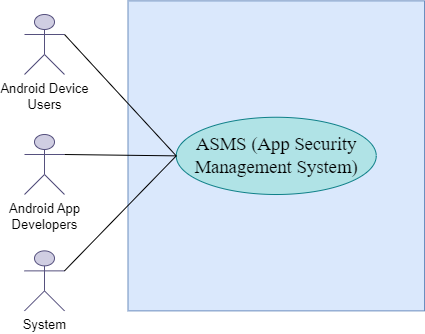

The diagram above was exported from draw.io. Its source (the exported page's mxGraphModel, read from the mxfile embedded in the PNG):
<mxGraphModel dx="842" dy="1519" grid="1" gridSize="10" guides="1" tooltips="1" connect="1" arrows="1" fold="1" page="1" pageScale="1" pageWidth="850" pageHeight="1100" math="0" shadow="0">
  <root>
    <mxCell id="0" />
    <mxCell id="1" parent="0" />
    <mxCell id="ekWfqHdSPtGrpWZHFan1-1" value="" style="whiteSpace=wrap;html=1;movable=1;resizable=1;rotatable=1;deletable=1;editable=1;locked=0;connectable=1;fillColor=#dae8fc;strokeColor=#6c8ebf;" parent="1" vertex="1">
      <mxGeometry x="253.5" y="-673.63" width="296.5" height="310" as="geometry" />
    </mxCell>
    <mxCell id="ekWfqHdSPtGrpWZHFan1-3" value="&lt;font style=&quot;font-size: 13px;&quot;&gt;Android Device&lt;/font&gt;&lt;div&gt;&lt;font style=&quot;font-size: 13px;&quot;&gt;Users&lt;/font&gt;&lt;/div&gt;" style="shape=umlActor;verticalLabelPosition=bottom;verticalAlign=top;html=1;outlineConnect=0;strokeColor=#56517e;movable=1;resizable=1;rotatable=1;deletable=1;editable=1;locked=0;connectable=1;fillColor=#d0cee2;" parent="1" vertex="1">
      <mxGeometry x="150" y="-660" width="40" height="60" as="geometry" />
    </mxCell>
    <mxCell id="ekWfqHdSPtGrpWZHFan1-13" value="&lt;font style=&quot;font-size: 13px;&quot;&gt;Android App&lt;/font&gt;&lt;div&gt;&lt;span style=&quot;font-size: 13px; background-color: initial;&quot;&gt;Developers&lt;/span&gt;&lt;/div&gt;" style="shape=umlActor;verticalLabelPosition=bottom;verticalAlign=top;html=1;outlineConnect=0;strokeColor=#56517e;movable=1;resizable=1;rotatable=1;deletable=1;editable=1;locked=0;connectable=1;fillColor=#d0cee2;" parent="1" vertex="1">
      <mxGeometry x="150" y="-540" width="40" height="60" as="geometry" />
    </mxCell>
    <mxCell id="ekWfqHdSPtGrpWZHFan1-14" value="&lt;font style=&quot;font-size: 13px;&quot;&gt;System&lt;/font&gt;" style="shape=umlActor;verticalLabelPosition=bottom;verticalAlign=top;html=1;outlineConnect=0;strokeColor=#56517e;movable=1;resizable=1;rotatable=1;deletable=1;editable=1;locked=0;connectable=1;fillColor=#d0cee2;" parent="1" vertex="1">
      <mxGeometry x="150" y="-423.63" width="40" height="60" as="geometry" />
    </mxCell>
    <mxCell id="ekWfqHdSPtGrpWZHFan1-16" value="&lt;span id=&quot;docs-internal-guid-76f15ebc-7fff-e44f-1bd6-904c86c39cdd&quot;&gt;&lt;span style=&quot;font-size: 14pt; font-family: &amp;quot;Times New Roman&amp;quot;, serif; background-color: transparent; font-variant-numeric: normal; font-variant-east-asian: normal; font-variant-alternates: normal; font-variant-position: normal; font-variant-emoji: normal; vertical-align: baseline; white-space-collapse: preserve;&quot;&gt;ASMS (App Security Management System)&lt;/span&gt;&lt;/span&gt;" style="ellipse;whiteSpace=wrap;html=1;fillColor=#b0e3e6;strokeColor=#0e8088;movable=1;resizable=1;rotatable=1;deletable=1;editable=1;locked=0;connectable=1;" parent="1" vertex="1">
      <mxGeometry x="301.75" y="-557.25" width="200" height="77.25" as="geometry" />
    </mxCell>
    <mxCell id="ekWfqHdSPtGrpWZHFan1-24" value="" style="endArrow=none;html=1;rounded=0;exitX=1;exitY=0.3333333333333333;exitDx=0;exitDy=0;strokeColor=#000000;movable=1;resizable=1;rotatable=1;deletable=1;editable=1;locked=0;connectable=1;entryX=0;entryY=0.5;entryDx=0;entryDy=0;exitPerimeter=0;" parent="1" source="ekWfqHdSPtGrpWZHFan1-13" target="ekWfqHdSPtGrpWZHFan1-16" edge="1">
      <mxGeometry width="50" height="50" relative="1" as="geometry">
        <mxPoint x="508" y="-542" as="sourcePoint" />
        <mxPoint x="593" y="-585" as="targetPoint" />
      </mxGeometry>
    </mxCell>
    <mxCell id="GXFdGLRZcUY1V9R3fing-1" value="" style="endArrow=none;html=1;rounded=0;entryX=1;entryY=0.3333333333333333;entryDx=0;entryDy=0;entryPerimeter=0;exitX=0;exitY=0.5;exitDx=0;exitDy=0;strokeColor=#000000;movable=1;resizable=1;rotatable=1;deletable=1;editable=1;locked=0;connectable=1;" parent="1" source="ekWfqHdSPtGrpWZHFan1-16" target="ekWfqHdSPtGrpWZHFan1-3" edge="1">
      <mxGeometry width="50" height="50" relative="1" as="geometry">
        <mxPoint x="309" y="-656" as="sourcePoint" />
        <mxPoint x="224" y="-647" as="targetPoint" />
      </mxGeometry>
    </mxCell>
    <mxCell id="OuIqRXzVCEvBXWXR44CN-10" value="" style="endArrow=none;html=1;rounded=0;exitX=0;exitY=0.5;exitDx=0;exitDy=0;strokeColor=#000000;movable=1;resizable=1;rotatable=1;deletable=1;editable=1;locked=0;connectable=1;entryX=1;entryY=0.3333333333333333;entryDx=0;entryDy=0;entryPerimeter=0;" parent="1" source="ekWfqHdSPtGrpWZHFan1-16" target="ekWfqHdSPtGrpWZHFan1-14" edge="1">
      <mxGeometry width="50" height="50" relative="1" as="geometry">
        <mxPoint x="308" y="-656" as="sourcePoint" />
        <mxPoint x="180" y="-585" as="targetPoint" />
      </mxGeometry>
    </mxCell>
  </root>
</mxGraphModel>